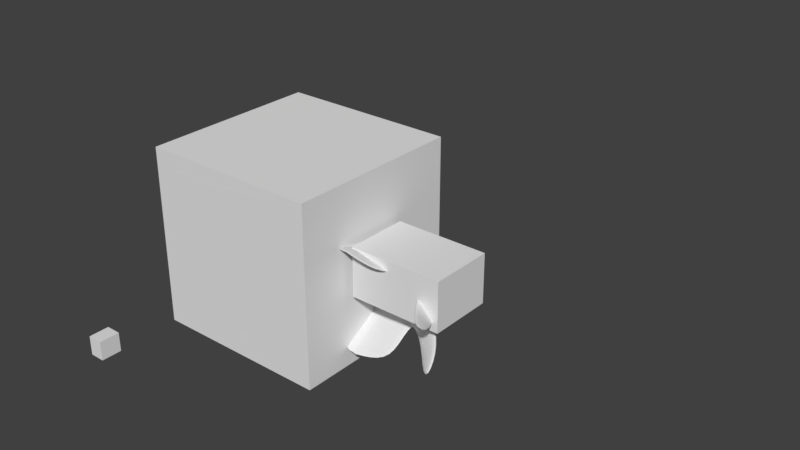 # Source: spacer_mirrored_left.blend  (saved by Blender 2.79.0; exported with 4.5.12 LTS)
import bpy
from mathutils import Matrix  # noqa: F401  (used for matrix-valued properties, if any)

bpy.ops.wm.read_factory_settings(use_empty=True)
scene = bpy.context.scene
scene.name = 'Scene'

# ---- collections
col_collection_1 = bpy.data.collections.new('Collection 1'); scene.collection.children.link(col_collection_1)

# ---- world
world_world = bpy.data.worlds.new('World'); scene.world = world_world
world_world.color = (0.05088, 0.05088, 0.05088)
world_world.use_sun_shadow = False
world_world.sun_shadow_jitter_overblur = 0.0
world_world.cycles.sampling_method = 'MANUAL'

# ---- meshes
me_cube = bpy.data.meshes.new('Cube')
me_cube.from_pydata([(-1.0, -1.0, -1.0), (-1.0, -1.0, 1.0), (-1.0, 1.0, -1.0), (-1.0, 1.0, 1.0), (1.0, -1.0, -1.0), (1.0, -1.0, 1.0), (1.0, 1.0, -1.0), (1.0, 1.0, 1.0)], [], [(0, 1, 3, 2), (2, 3, 7, 6), (6, 7, 5, 4), (4, 5, 1, 0), (2, 6, 4, 0), (7, 3, 1, 5)])
me_cube.use_remesh_preserve_volume = False
me_cube.use_remesh_preserve_attributes = False
me_cube.use_mirror_vertex_groups = False
me_cube.update()
me_cube_006 = bpy.data.meshes.new('Cube.006')
me_cube_006.from_pydata([(-0.3366, -5.115, 0.9342), (-0.3366, -3.148, 0.9342), (2.264, -8.595, 0.9338), (2.264, -6.595, 0.9338), (2.264, -17.41, 1.811), (4.97, -18.94, 0.2835), (4.97, -26.44, 1.155), (4.97, -16.94, 0.2835), (4.97, -24.44, 1.155), (-0.3366, -19.39, 2.124), (-0.3366, -17.42, 2.124), (2.264, -19.41, 1.811), (0.4157, -3.079, 0.9338), (0.4157, -5.079, 0.9338), (0.4157, -17.56, 2.146), (0.4157, -19.56, 2.146), (0.3526, -5.115, 0.9342), (0.3526, -3.148, 0.9342), (0.3526, -19.39, 2.124), (0.3526, -17.42, 2.124), (2.264, -10.25, 1.296), (0.4157, -7.133, 1.357), (0.4157, -9.133, 1.357), (-0.3366, -9.085, 1.348), (-0.3366, -7.119, 1.348), (2.264, -12.25, 1.296), (0.3526, -9.085, 1.348), (0.3526, -7.119, 1.348), (-0.3366, -2.086, 0.0), (-0.3366, -5.115, -0.9728), (-0.3366, -0.1195, 0.0), (-0.3366, -3.148, -0.9728), (2.264, -5.885, 0.0), (2.264, -8.595, -0.9724), (2.264, -3.885, 0.0), (2.264, -6.595, -0.9724), (2.264, -15.47, -1.953), (4.97, -17.41, -0.6375), (4.97, -22.15, -1.586), (4.97, -15.41, -0.6375), (4.97, -20.15, -1.586), (-0.3366, -17.44, -2.266), (-0.3366, -15.47, -2.266), (2.264, -17.47, -1.953), (0.4157, 0.0, 0.0), (0.4157, -3.079, -0.9724), (0.4157, -2.0, 0.0), (0.4157, -5.079, -0.9724), (0.4157, -15.61, -2.288), (0.4157, -17.61, -2.288), (0.3526, -0.1195, 0.0), (0.3526, -5.115, -0.9728), (0.3526, -3.148, -0.9728), (0.3526, -2.086, 0.0), (0.3526, -17.44, -2.266), (0.3526, -15.47, -2.266), (2.264, -10.25, -1.438), (0.4157, -7.133, -1.499), (0.4157, -9.133, -1.499), (-0.3366, -9.085, -1.49), (-0.3366, -7.119, -1.49), (2.264, -12.25, -1.438), (0.3526, -9.085, -1.49), (0.3526, -7.119, -1.49), (3.471, -12.42, 0.975), (3.471, -8.014, 0.1166), (3.471, -10.01, 0.1166), (3.471, -14.42, 0.975), (3.475, -11.39, -1.247), (3.475, -7.346, -0.2853), (3.475, -9.346, -0.2853), (3.475, -13.39, -1.247)], [], [(28, 0, 1, 30), (44, 12, 3, 34), (65, 64, 8, 7), (53, 16, 0, 28), (24, 23, 9, 10), (22, 25, 11, 15), (27, 24, 10, 19), (25, 20, 4, 11), (7, 8, 6, 5), (67, 66, 5, 6), (66, 65, 7, 5), (64, 67, 6, 8), (19, 10, 9, 18), (4, 14, 15, 11), (20, 21, 14, 4), (26, 22, 15, 18), (32, 2, 13, 46), (50, 17, 12, 44), (30, 1, 17, 50), (23, 26, 18, 9), (14, 19, 18, 15), (21, 27, 19, 14), (46, 13, 16, 53), (12, 17, 27, 21), (0, 16, 26, 23), (16, 13, 22, 26), (3, 12, 21, 20), (2, 3, 20, 25), (17, 1, 24, 27), (13, 2, 25, 22), (1, 0, 23, 24), (28, 30, 31, 29), (44, 34, 35, 45), (69, 39, 40, 68), (53, 28, 29, 51), (60, 42, 41, 59), (58, 49, 43, 61), (63, 55, 42, 60), (61, 43, 36, 56), (39, 37, 38, 40), (71, 38, 37, 70), (70, 37, 39, 69), (68, 40, 38, 71), (55, 54, 41, 42), (36, 43, 49, 48), (56, 36, 48, 57), (62, 54, 49, 58), (32, 46, 47, 33), (50, 44, 45, 52), (30, 50, 52, 31), (59, 41, 54, 62), (48, 49, 54, 55), (57, 48, 55, 63), (46, 53, 51, 47), (45, 57, 63, 52), (29, 59, 62, 51), (51, 62, 58, 47), (35, 56, 57, 45), (33, 61, 56, 35), (52, 63, 60, 31), (47, 58, 61, 33), (31, 60, 59, 29), (3, 2, 67, 64), (32, 34, 65, 66), (2, 32, 66, 67), (34, 3, 64, 65), (35, 68, 71, 33), (32, 70, 69, 34), (33, 71, 70, 32), (34, 69, 68, 35)])
_k = {(14, 21): 1.0, (12, 44): 1.0, (14, 15): 1.0, (17, 50): 1.0, (18, 19): 1.0, (19, 27): 1.0, (12, 21): 1.0, (17, 27): 1.0, (48, 57): 1.0, (44, 45): 1.0, (48, 49): 1.0, (50, 52): 1.0, (54, 55): 1.0, (55, 63): 1.0, (45, 57): 1.0, (52, 63): 1.0}
me_cube_006.attributes.new('crease_edge', 'FLOAT', 'EDGE').data.foreach_set('value', [_k.get((min(e.vertices), max(e.vertices)), 0.0) for e in me_cube_006.edges])
me_cube_006.use_remesh_preserve_volume = False
me_cube_006.use_remesh_preserve_attributes = False
me_cube_006.use_mirror_vertex_groups = False
me_cube_006.update()
me_cube_003 = bpy.data.meshes.new('Cube.003')
me_cube_003.from_pydata([(0.0, -2.0, 0.0), (0.0, -2.0, 2.0), (0.0, 0.0, 0.0), (0.0, 0.0, 2.0), (2.264, -2.0, 0.0), (2.264, -2.0, 2.0), (2.264, 0.0, 0.0), (2.264, 0.0, 2.0)], [], [(0, 1, 3, 2), (2, 3, 7, 6), (6, 7, 5, 4), (4, 5, 1, 0), (2, 6, 4, 0), (7, 3, 1, 5)])
me_cube_003.use_remesh_preserve_volume = False
me_cube_003.use_remesh_preserve_attributes = False
me_cube_003.use_mirror_vertex_groups = False
me_cube_003.update()
me_cube_002 = bpy.data.meshes.new('Cube.002')
me_cube_002.from_pydata([(-2.264, 9.537e-07, -1.0), (-2.264, 9.537e-07, 1.0), (-2.264, 2.0, -1.0), (-2.264, 2.0, 1.0), (0.0, 9.537e-07, -1.0), (0.0, 9.537e-07, 1.0), (0.0, 2.0, -1.0), (0.0, 2.0, 1.0)], [], [(0, 1, 3, 2), (2, 3, 7, 6), (6, 7, 5, 4), (4, 5, 1, 0), (2, 6, 4, 0), (7, 3, 1, 5)])
me_cube_002.use_remesh_preserve_volume = False
me_cube_002.use_remesh_preserve_attributes = False
me_cube_002.use_mirror_vertex_groups = False
me_cube_002.update()

# ---- objects
ob_cube = bpy.data.objects.new('Cube', me_cube)
ob_cube_000 = bpy.data.objects.new('Cube.000', me_cube_006)
ob_cube_002 = bpy.data.objects.new('Cube.002', me_cube_003)
ob_cube_001 = bpy.data.objects.new('Cube.001', me_cube_002)

# ---- transforms, parenting, visibility, modifiers, constraints
ob_cube.location = (-1.065, -0.2805, 0.1921)
ob_cube.lineart.crease_threshold = 0.0
ob_cube_000.location = (-0.04682, 0.01739, 0.0)
ob_cube_000.scale = (0.2287, 0.04738, 0.2716)
ob_cube_000.lineart.crease_threshold = 0.0
_m = ob_cube_000.modifiers.new('Subsurf', 'SUBSURF')
_m.uv_smooth = 'PRESERVE_CORNERS'
_m.quality = 2
_m.levels = 3
_m.show_only_control_edges = False
_m = ob_cube_000.modifiers.new('Boolean', 'BOOLEAN')
_m.object = ob_cube
_m.solver = 'FAST'
ob_cube_002.location = (0.0, 0.0, 0.0)
ob_cube_002.scale = (0.454, 0.3512, 0.2716)
ob_cube_002.hide_viewport = True
ob_cube_002.lineart.crease_threshold = 0.0
ob_cube_001.location = (0.7296, -3.99, 1.361)
ob_cube_001.scale = (0.04995, 0.07629, 0.07231)
ob_cube_001.hide_viewport = True
ob_cube_001.lineart.crease_threshold = 0.0

# ---- collection membership
col_collection_1.objects.link(ob_cube)
col_collection_1.objects.link(ob_cube_000)
col_collection_1.objects.link(ob_cube_002)
col_collection_1.objects.link(ob_cube_001)

# ---- scene / render settings (as saved in the file)
scene.frame_start = 1; scene.frame_end = 250; scene.frame_set(1)
scene.render.engine = 'BLENDER_EEVEE_NEXT'
scene.render.resolution_percentage = 50
scene.render.dither_intensity = 0.0
scene.cycles.use_denoising = False
scene.cycles.samples = 128
scene.cycles.sampling_pattern = 'TABULATED_SOBOL'
scene.cycles.use_adaptive_sampling = False
scene.cycles.use_light_tree = False
scene.cycles.blur_glossy = 0.0
scene.cycles.sample_clamp_indirect = 0.0
scene.view_settings.view_transform = 'Standard'
bpy.context.view_layer.update()

# ---- added for rendering (the .blend has no active camera and no usable light): camera, sun
cam_auto = bpy.data.cameras.new('AutoCamera')
cam_auto.lens = 50.0
cam_auto.sensor_width = 36.0
cam_auto.clip_end = 1000.0
ob_auto_camera = bpy.data.objects.new('AutoCamera', cam_auto)
scene.collection.objects.link(ob_auto_camera)
ob_auto_camera.location = (6.24118, -7.48942, 5.49295)
ob_auto_camera.rotation_euler = (1.09748, -7.21219e-08, 0.694738)
scene.camera = ob_auto_camera
light_auto_sun = bpy.data.lights.new('AutoSun', 'SUN')
light_auto_sun.energy = 3.0
light_auto_sun.angle = 0.0523599
ob_auto_sun = bpy.data.objects.new('AutoSun', light_auto_sun)
scene.collection.objects.link(ob_auto_sun)
ob_auto_sun.rotation_euler = (0.872665, 0.174533, 0.523599)
bpy.context.view_layer.update()
